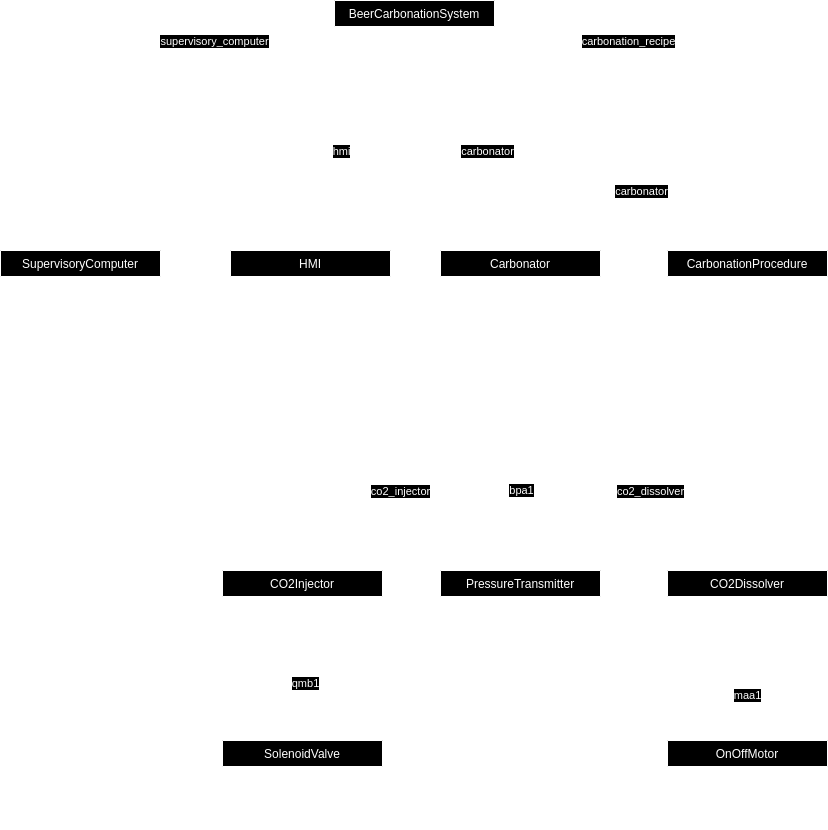

The diagram above was exported from draw.io. Its source (the exported page's mxGraphModel, read from the mxfile embedded in the PNG):
<mxGraphModel dx="2011" dy="1231" grid="1" gridSize="10" guides="1" tooltips="1" connect="1" arrows="1" fold="1" page="1" pageScale="1" pageWidth="827" pageHeight="1169" math="0" shadow="0">
  <root>
    <mxCell id="0" />
    <mxCell id="1" parent="0" />
    <mxCell id="2" value="Carbonator" style="swimlane;fontStyle=0;align=center;verticalAlign=top;childLayout=stackLayout;horizontal=1;startSize=26;horizontalStack=0;resizeParent=1;resizeLast=0;collapsible=1;marginBottom=0;rounded=0;shadow=0;strokeWidth=1;" vertex="1" parent="1">
      <mxGeometry x="440" y="290" width="160" height="120" as="geometry">
        <mxRectangle x="334" y="360" width="160" height="26" as="alternateBounds" />
      </mxGeometry>
    </mxCell>
    <mxCell id="3" value="" style="line;html=1;strokeWidth=1;align=left;verticalAlign=middle;spacingTop=-1;spacingLeft=3;spacingRight=3;rotatable=0;labelPosition=right;points=[];portConstraint=eastwest;" vertex="1" parent="2">
      <mxGeometry y="26" width="160" height="8" as="geometry" />
    </mxCell>
    <mxCell id="4" value="+ injectCO2()" style="text;align=left;verticalAlign=top;spacingLeft=4;spacingRight=4;overflow=hidden;rotatable=0;points=[[0,0.5],[1,0.5]];portConstraint=eastwest;" vertex="1" parent="2">
      <mxGeometry y="34" width="160" height="26" as="geometry" />
    </mxCell>
    <mxCell id="5" value="+ dissolveCO2()" style="text;align=left;verticalAlign=top;spacingLeft=4;spacingRight=4;overflow=hidden;rotatable=0;points=[[0,0.5],[1,0.5]];portConstraint=eastwest;" vertex="1" parent="2">
      <mxGeometry y="60" width="160" height="26" as="geometry" />
    </mxCell>
    <mxCell id="6" value="+ update()" style="text;align=left;verticalAlign=top;spacingLeft=4;spacingRight=4;overflow=hidden;rotatable=0;points=[[0,0.5],[1,0.5]];portConstraint=eastwest;" vertex="1" parent="2">
      <mxGeometry y="86" width="160" height="26" as="geometry" />
    </mxCell>
    <mxCell id="7" value="OnOffMotor" style="swimlane;fontStyle=0;align=center;verticalAlign=top;childLayout=stackLayout;horizontal=1;startSize=26;horizontalStack=0;resizeParent=1;resizeLast=0;collapsible=1;marginBottom=0;rounded=0;shadow=0;strokeWidth=1;" vertex="1" parent="1">
      <mxGeometry x="667" y="780" width="160" height="86" as="geometry">
        <mxRectangle x="580" y="120" width="160" height="26" as="alternateBounds" />
      </mxGeometry>
    </mxCell>
    <mxCell id="8" value="" style="line;html=1;strokeWidth=1;align=left;verticalAlign=middle;spacingTop=-1;spacingLeft=3;spacingRight=3;rotatable=0;labelPosition=right;points=[];portConstraint=eastwest;" vertex="1" parent="7">
      <mxGeometry y="26" width="160" height="8" as="geometry" />
    </mxCell>
    <mxCell id="9" value="+ on()" style="text;align=left;verticalAlign=top;spacingLeft=4;spacingRight=4;overflow=hidden;rotatable=0;points=[[0,0.5],[1,0.5]];portConstraint=eastwest;" vertex="1" parent="7">
      <mxGeometry y="34" width="160" height="26" as="geometry" />
    </mxCell>
    <mxCell id="10" value="+ off()" style="text;align=left;verticalAlign=top;spacingLeft=4;spacingRight=4;overflow=hidden;rotatable=0;points=[[0,0.5],[1,0.5]];portConstraint=eastwest;" vertex="1" parent="7">
      <mxGeometry y="60" width="160" height="26" as="geometry" />
    </mxCell>
    <mxCell id="11" value="" style="endArrow=open;html=1;endSize=12;startArrow=diamondThin;startSize=14;startFill=1;edgeStyle=orthogonalEdgeStyle;align=left;verticalAlign=bottom;rounded=0;exitX=0.5;exitY=1;exitDx=0;exitDy=0;entryX=0.5;entryY=0;entryDx=0;entryDy=0;" edge="1" target="7" parent="1">
      <mxGeometry x="-1" y="3" relative="1" as="geometry">
        <mxPoint x="746" y="675" as="sourcePoint" />
        <mxPoint x="783" y="775" as="targetPoint" />
      </mxGeometry>
    </mxCell>
    <mxCell id="12" value="maa1" style="edgeLabel;html=1;align=center;verticalAlign=middle;resizable=0;points=[];" connectable="0" vertex="1" parent="11">
      <mxGeometry x="-0.1982" relative="1" as="geometry">
        <mxPoint y="18" as="offset" />
      </mxGeometry>
    </mxCell>
    <mxCell id="13" value="BeerCarbonationSystem" style="swimlane;fontStyle=0;align=center;verticalAlign=top;childLayout=stackLayout;horizontal=1;startSize=26;horizontalStack=0;resizeParent=1;resizeLast=0;collapsible=1;marginBottom=0;rounded=0;shadow=0;strokeWidth=1;" vertex="1" parent="1">
      <mxGeometry x="334" y="40" width="160" height="60" as="geometry">
        <mxRectangle x="220" y="120" width="160" height="26" as="alternateBounds" />
      </mxGeometry>
    </mxCell>
    <mxCell id="14" value="" style="line;html=1;strokeWidth=1;align=left;verticalAlign=middle;spacingTop=-1;spacingLeft=3;spacingRight=3;rotatable=0;labelPosition=right;points=[];portConstraint=eastwest;" vertex="1" parent="13">
      <mxGeometry y="26" width="160" height="8" as="geometry" />
    </mxCell>
    <mxCell id="15" value="+ update()" style="text;align=left;verticalAlign=top;spacingLeft=4;spacingRight=4;overflow=hidden;rotatable=0;points=[[0,0.5],[1,0.5]];portConstraint=eastwest;" vertex="1" parent="13">
      <mxGeometry y="34" width="160" height="26" as="geometry" />
    </mxCell>
    <mxCell id="16" value="" style="endArrow=open;html=1;endSize=12;startArrow=diamondThin;startSize=14;startFill=1;edgeStyle=orthogonalEdgeStyle;align=left;verticalAlign=bottom;rounded=0;entryX=0.5;entryY=0;entryDx=0;entryDy=0;exitX=0.75;exitY=1;exitDx=0;exitDy=0;" edge="1" source="13" target="2" parent="1">
      <mxGeometry x="-1" y="3" relative="1" as="geometry">
        <mxPoint x="390" y="190" as="sourcePoint" />
        <mxPoint x="474" y="210" as="targetPoint" />
        <Array as="points">
          <mxPoint x="454" y="200" />
          <mxPoint x="520" y="200" />
        </Array>
      </mxGeometry>
    </mxCell>
    <mxCell id="17" value="carbonator" style="edgeLabel;html=1;align=center;verticalAlign=middle;resizable=0;points=[];rotation=0;" connectable="0" vertex="1" parent="16">
      <mxGeometry x="-0.132" y="-2" relative="1" as="geometry">
        <mxPoint x="21" y="-12" as="offset" />
      </mxGeometry>
    </mxCell>
    <mxCell id="18" value="HMI" style="swimlane;fontStyle=0;align=center;verticalAlign=top;childLayout=stackLayout;horizontal=1;startSize=26;horizontalStack=0;resizeParent=1;resizeLast=0;collapsible=1;marginBottom=0;rounded=0;shadow=0;strokeWidth=1;" vertex="1" parent="1">
      <mxGeometry x="230" y="290" width="160" height="70" as="geometry">
        <mxRectangle x="50" y="360" width="160" height="26" as="alternateBounds" />
      </mxGeometry>
    </mxCell>
    <mxCell id="19" value="" style="line;html=1;strokeWidth=1;align=left;verticalAlign=middle;spacingTop=-1;spacingLeft=3;spacingRight=3;rotatable=0;labelPosition=right;points=[];portConstraint=eastwest;" vertex="1" parent="18">
      <mxGeometry y="26" width="160" height="8" as="geometry" />
    </mxCell>
    <mxCell id="20" value="+ update()" style="text;align=left;verticalAlign=top;spacingLeft=4;spacingRight=4;overflow=hidden;rotatable=0;points=[[0,0.5],[1,0.5]];portConstraint=eastwest;" vertex="1" parent="18">
      <mxGeometry y="34" width="160" height="26" as="geometry" />
    </mxCell>
    <mxCell id="21" value="" style="endArrow=open;html=1;endSize=12;startArrow=diamondThin;startSize=14;startFill=1;edgeStyle=orthogonalEdgeStyle;align=left;verticalAlign=bottom;rounded=0;entryX=0.5;entryY=0;entryDx=0;entryDy=0;exitX=0.25;exitY=1;exitDx=0;exitDy=0;" edge="1" source="13" target="18" parent="1">
      <mxGeometry x="-1" y="3" relative="1" as="geometry">
        <mxPoint x="400" y="110" as="sourcePoint" />
        <mxPoint x="140" y="340" as="targetPoint" />
        <Array as="points">
          <mxPoint x="374" y="200" />
          <mxPoint x="310" y="200" />
        </Array>
      </mxGeometry>
    </mxCell>
    <mxCell id="22" value="hmi" style="edgeLabel;html=1;align=center;verticalAlign=middle;resizable=0;points=[];" connectable="0" vertex="1" parent="21">
      <mxGeometry x="-0.0337" y="1" relative="1" as="geometry">
        <mxPoint x="-11" y="-11" as="offset" />
      </mxGeometry>
    </mxCell>
    <mxCell id="23" value="SolenoidValve" style="swimlane;fontStyle=0;align=center;verticalAlign=top;childLayout=stackLayout;horizontal=1;startSize=26;horizontalStack=0;resizeParent=1;resizeLast=0;collapsible=1;marginBottom=0;rounded=0;shadow=0;strokeWidth=1;" vertex="1" parent="1">
      <mxGeometry x="222" y="780" width="160" height="86" as="geometry">
        <mxRectangle x="580" y="120" width="160" height="26" as="alternateBounds" />
      </mxGeometry>
    </mxCell>
    <mxCell id="24" value="" style="line;html=1;strokeWidth=1;align=left;verticalAlign=middle;spacingTop=-1;spacingLeft=3;spacingRight=3;rotatable=0;labelPosition=right;points=[];portConstraint=eastwest;" vertex="1" parent="23">
      <mxGeometry y="26" width="160" height="8" as="geometry" />
    </mxCell>
    <mxCell id="25" value="+ on()" style="text;align=left;verticalAlign=top;spacingLeft=4;spacingRight=4;overflow=hidden;rotatable=0;points=[[0,0.5],[1,0.5]];portConstraint=eastwest;" vertex="1" parent="23">
      <mxGeometry y="34" width="160" height="26" as="geometry" />
    </mxCell>
    <mxCell id="26" value="+ off()" style="text;align=left;verticalAlign=top;spacingLeft=4;spacingRight=4;overflow=hidden;rotatable=0;points=[[0,0.5],[1,0.5]];portConstraint=eastwest;" vertex="1" parent="23">
      <mxGeometry y="60" width="160" height="26" as="geometry" />
    </mxCell>
    <mxCell id="27" value="PressureTransmitter" style="swimlane;fontStyle=0;align=center;verticalAlign=top;childLayout=stackLayout;horizontal=1;startSize=26;horizontalStack=0;resizeParent=1;resizeLast=0;collapsible=1;marginBottom=0;rounded=0;shadow=0;strokeWidth=1;" vertex="1" parent="1">
      <mxGeometry x="440" y="610" width="160" height="65" as="geometry">
        <mxRectangle x="580" y="120" width="160" height="26" as="alternateBounds" />
      </mxGeometry>
    </mxCell>
    <mxCell id="28" value="" style="line;html=1;strokeWidth=1;align=left;verticalAlign=middle;spacingTop=-1;spacingLeft=3;spacingRight=3;rotatable=0;labelPosition=right;points=[];portConstraint=eastwest;" vertex="1" parent="27">
      <mxGeometry y="26" width="160" height="8" as="geometry" />
    </mxCell>
    <mxCell id="29" value="+ operator float()" style="text;align=left;verticalAlign=top;spacingLeft=4;spacingRight=4;overflow=hidden;rotatable=0;points=[[0,0.5],[1,0.5]];portConstraint=eastwest;" vertex="1" parent="27">
      <mxGeometry y="34" width="160" height="26" as="geometry" />
    </mxCell>
    <mxCell id="30" value="" style="endArrow=open;html=1;endSize=12;startArrow=diamondThin;startSize=14;startFill=1;edgeStyle=orthogonalEdgeStyle;align=left;verticalAlign=bottom;rounded=0;exitX=0.5;exitY=1;exitDx=0;exitDy=0;entryX=0.5;entryY=0;entryDx=0;entryDy=0;" edge="1" source="51" target="23" parent="1">
      <mxGeometry x="-1" y="3" relative="1" as="geometry">
        <mxPoint x="117" y="660" as="sourcePoint" />
        <mxPoint x="310" y="770" as="targetPoint" />
        <Array as="points" />
      </mxGeometry>
    </mxCell>
    <mxCell id="31" value="qmb1" style="edgeLabel;html=1;align=center;verticalAlign=middle;resizable=0;points=[];" connectable="0" vertex="1" parent="30">
      <mxGeometry x="-0.0922" y="2" relative="1" as="geometry">
        <mxPoint as="offset" />
      </mxGeometry>
    </mxCell>
    <mxCell id="32" value="" style="endArrow=open;html=1;endSize=12;startArrow=diamondThin;startSize=14;startFill=1;edgeStyle=orthogonalEdgeStyle;align=left;verticalAlign=bottom;rounded=0;entryX=0.5;entryY=0;entryDx=0;entryDy=0;exitX=0.5;exitY=1;exitDx=0;exitDy=0;" edge="1" source="2" target="27" parent="1">
      <mxGeometry x="-1" y="3" relative="1" as="geometry">
        <mxPoint x="510" y="440" as="sourcePoint" />
        <mxPoint x="597" y="560" as="targetPoint" />
        <Array as="points">
          <mxPoint x="520" y="540" />
          <mxPoint x="520" y="540" />
        </Array>
      </mxGeometry>
    </mxCell>
    <mxCell id="33" value="bpa1" style="edgeLabel;html=1;align=center;verticalAlign=middle;resizable=0;points=[];rotation=0;" connectable="0" vertex="1" parent="32">
      <mxGeometry x="-0.132" y="-2" relative="1" as="geometry">
        <mxPoint x="2" y="33" as="offset" />
      </mxGeometry>
    </mxCell>
    <mxCell id="34" value="CarbonationProcedure" style="swimlane;fontStyle=0;align=center;verticalAlign=top;childLayout=stackLayout;horizontal=1;startSize=26;horizontalStack=0;resizeParent=1;resizeLast=0;collapsible=1;marginBottom=0;rounded=0;shadow=0;strokeWidth=1;" vertex="1" parent="1">
      <mxGeometry x="667" y="290" width="160" height="190" as="geometry">
        <mxRectangle x="620" y="360" width="160" height="26" as="alternateBounds" />
      </mxGeometry>
    </mxCell>
    <mxCell id="35" value="" style="line;html=1;strokeWidth=1;align=left;verticalAlign=middle;spacingTop=-1;spacingLeft=3;spacingRight=3;rotatable=0;labelPosition=right;points=[];portConstraint=eastwest;" vertex="1" parent="34">
      <mxGeometry y="26" width="160" height="8" as="geometry" />
    </mxCell>
    <mxCell id="36" value="+ start()" style="text;align=left;verticalAlign=top;spacingLeft=4;spacingRight=4;overflow=hidden;rotatable=0;points=[[0,0.5],[1,0.5]];portConstraint=eastwest;" vertex="1" parent="34">
      <mxGeometry y="34" width="160" height="26" as="geometry" />
    </mxCell>
    <mxCell id="37" value="+ hold()" style="text;align=left;verticalAlign=top;spacingLeft=4;spacingRight=4;overflow=hidden;rotatable=0;points=[[0,0.5],[1,0.5]];portConstraint=eastwest;" vertex="1" parent="34">
      <mxGeometry y="60" width="160" height="26" as="geometry" />
    </mxCell>
    <mxCell id="38" value="+ stop()" style="text;align=left;verticalAlign=top;spacingLeft=4;spacingRight=4;overflow=hidden;rotatable=0;points=[[0,0.5],[1,0.5]];portConstraint=eastwest;" vertex="1" parent="34">
      <mxGeometry y="86" width="160" height="26" as="geometry" />
    </mxCell>
    <mxCell id="39" value="+ reset()" style="text;align=left;verticalAlign=top;spacingLeft=4;spacingRight=4;overflow=hidden;rotatable=0;points=[[0,0.5],[1,0.5]];portConstraint=eastwest;" vertex="1" parent="34">
      <mxGeometry y="112" width="160" height="26" as="geometry" />
    </mxCell>
    <mxCell id="40" value="+ reset()" style="text;align=left;verticalAlign=top;spacingLeft=4;spacingRight=4;overflow=hidden;rotatable=0;points=[[0,0.5],[1,0.5]];portConstraint=eastwest;" vertex="1" parent="34">
      <mxGeometry y="138" width="160" height="26" as="geometry" />
    </mxCell>
    <mxCell id="41" value="+ update()" style="text;align=left;verticalAlign=top;spacingLeft=4;spacingRight=4;overflow=hidden;rotatable=0;points=[[0,0.5],[1,0.5]];portConstraint=eastwest;" vertex="1" parent="34">
      <mxGeometry y="164" width="160" height="26" as="geometry" />
    </mxCell>
    <mxCell id="42" value="" style="endArrow=open;html=1;endSize=12;startArrow=diamondThin;startSize=14;startFill=1;edgeStyle=orthogonalEdgeStyle;align=left;verticalAlign=bottom;rounded=0;entryX=0.5;entryY=0;entryDx=0;entryDy=0;exitX=1;exitY=0.5;exitDx=0;exitDy=0;" edge="1" source="15" target="34" parent="1">
      <mxGeometry x="-1" y="3" relative="1" as="geometry">
        <mxPoint x="510" y="87" as="sourcePoint" />
        <mxPoint x="480" y="410" as="targetPoint" />
        <Array as="points">
          <mxPoint x="747" y="87" />
        </Array>
      </mxGeometry>
    </mxCell>
    <mxCell id="43" value="carbonation_recipe" style="edgeLabel;html=1;align=center;verticalAlign=middle;resizable=0;points=[];rotation=0;" connectable="0" vertex="1" parent="42">
      <mxGeometry x="-0.132" y="-2" relative="1" as="geometry">
        <mxPoint x="-65" y="-9" as="offset" />
      </mxGeometry>
    </mxCell>
    <mxCell id="44" value="" style="endArrow=open;html=1;endSize=12;startArrow=diamondThin;startSize=14;startFill=0;edgeStyle=orthogonalEdgeStyle;align=left;verticalAlign=bottom;rounded=0;exitX=0.25;exitY=0;exitDx=0;exitDy=0;entryX=0.75;entryY=0;entryDx=0;entryDy=0;" edge="1" source="34" target="2" parent="1">
      <mxGeometry x="-1" y="3" relative="1" as="geometry">
        <mxPoint x="680" y="220" as="sourcePoint" />
        <mxPoint x="599" y="220" as="targetPoint" />
        <Array as="points">
          <mxPoint x="707" y="240" />
          <mxPoint x="560" y="240" />
        </Array>
      </mxGeometry>
    </mxCell>
    <mxCell id="45" value="carbonator" style="edgeLabel;html=1;align=center;verticalAlign=middle;resizable=0;points=[];" connectable="0" vertex="1" parent="44">
      <mxGeometry x="-0.2419" y="2" relative="1" as="geometry">
        <mxPoint x="-23" y="-12" as="offset" />
      </mxGeometry>
    </mxCell>
    <mxCell id="46" value="SupervisoryComputer" style="swimlane;fontStyle=0;align=center;verticalAlign=top;childLayout=stackLayout;horizontal=1;startSize=26;horizontalStack=0;resizeParent=1;resizeLast=0;collapsible=1;marginBottom=0;rounded=0;shadow=0;strokeWidth=1;" vertex="1" parent="1">
      <mxGeometry y="290" width="160" height="70" as="geometry">
        <mxRectangle x="50" y="360" width="160" height="26" as="alternateBounds" />
      </mxGeometry>
    </mxCell>
    <mxCell id="47" value="" style="line;html=1;strokeWidth=1;align=left;verticalAlign=middle;spacingTop=-1;spacingLeft=3;spacingRight=3;rotatable=0;labelPosition=right;points=[];portConstraint=eastwest;" vertex="1" parent="46">
      <mxGeometry y="26" width="160" height="8" as="geometry" />
    </mxCell>
    <mxCell id="48" value="+ update()" style="text;align=left;verticalAlign=top;spacingLeft=4;spacingRight=4;overflow=hidden;rotatable=0;points=[[0,0.5],[1,0.5]];portConstraint=eastwest;" vertex="1" parent="46">
      <mxGeometry y="34" width="160" height="26" as="geometry" />
    </mxCell>
    <mxCell id="49" value="" style="endArrow=open;html=1;endSize=12;startArrow=diamondThin;startSize=14;startFill=1;edgeStyle=orthogonalEdgeStyle;align=left;verticalAlign=bottom;rounded=0;entryX=0.5;entryY=0;entryDx=0;entryDy=0;exitX=0;exitY=0.5;exitDx=0;exitDy=0;" edge="1" source="15" parent="1">
      <mxGeometry x="-1" y="3" relative="1" as="geometry">
        <mxPoint x="310" y="60" as="sourcePoint" />
        <mxPoint x="72" y="290" as="targetPoint" />
        <Array as="points">
          <mxPoint x="72" y="87" />
        </Array>
      </mxGeometry>
    </mxCell>
    <mxCell id="50" value="supervisory_computer" style="edgeLabel;html=1;align=center;verticalAlign=middle;resizable=0;points=[];rotation=0;" connectable="0" vertex="1" parent="49">
      <mxGeometry x="-0.132" y="-2" relative="1" as="geometry">
        <mxPoint x="81" y="-5" as="offset" />
      </mxGeometry>
    </mxCell>
    <mxCell id="51" value="CO2Injector" style="swimlane;fontStyle=0;align=center;verticalAlign=top;childLayout=stackLayout;horizontal=1;startSize=26;horizontalStack=0;resizeParent=1;resizeLast=0;collapsible=1;marginBottom=0;rounded=0;shadow=0;strokeWidth=1;" vertex="1" parent="1">
      <mxGeometry x="222" y="610" width="160" height="65" as="geometry">
        <mxRectangle x="580" y="120" width="160" height="26" as="alternateBounds" />
      </mxGeometry>
    </mxCell>
    <mxCell id="52" value="" style="line;html=1;strokeWidth=1;align=left;verticalAlign=middle;spacingTop=-1;spacingLeft=3;spacingRight=3;rotatable=0;labelPosition=right;points=[];portConstraint=eastwest;" vertex="1" parent="51">
      <mxGeometry y="26" width="160" height="8" as="geometry" />
    </mxCell>
    <mxCell id="53" value="+ injectCO2()" style="text;align=left;verticalAlign=top;spacingLeft=4;spacingRight=4;overflow=hidden;rotatable=0;points=[[0,0.5],[1,0.5]];portConstraint=eastwest;" vertex="1" parent="51">
      <mxGeometry y="34" width="160" height="26" as="geometry" />
    </mxCell>
    <mxCell id="54" value="CO2Dissolver" style="swimlane;fontStyle=0;align=center;verticalAlign=top;childLayout=stackLayout;horizontal=1;startSize=26;horizontalStack=0;resizeParent=1;resizeLast=0;collapsible=1;marginBottom=0;rounded=0;shadow=0;strokeWidth=1;" vertex="1" parent="1">
      <mxGeometry x="667" y="610" width="160" height="65" as="geometry">
        <mxRectangle x="580" y="120" width="160" height="26" as="alternateBounds" />
      </mxGeometry>
    </mxCell>
    <mxCell id="55" value="" style="line;html=1;strokeWidth=1;align=left;verticalAlign=middle;spacingTop=-1;spacingLeft=3;spacingRight=3;rotatable=0;labelPosition=right;points=[];portConstraint=eastwest;" vertex="1" parent="54">
      <mxGeometry y="26" width="160" height="8" as="geometry" />
    </mxCell>
    <mxCell id="56" value="+ dissolveCO2()" style="text;align=left;verticalAlign=top;spacingLeft=4;spacingRight=4;overflow=hidden;rotatable=0;points=[[0,0.5],[1,0.5]];portConstraint=eastwest;" vertex="1" parent="54">
      <mxGeometry y="34" width="160" height="26" as="geometry" />
    </mxCell>
    <mxCell id="57" value="" style="endArrow=open;html=1;endSize=12;startArrow=diamondThin;startSize=14;startFill=1;edgeStyle=orthogonalEdgeStyle;align=left;verticalAlign=bottom;rounded=0;entryX=0.5;entryY=0;entryDx=0;entryDy=0;exitX=0.25;exitY=1;exitDx=0;exitDy=0;" edge="1" source="2" target="51" parent="1">
      <mxGeometry x="-1" y="3" relative="1" as="geometry">
        <mxPoint x="480" y="420" as="sourcePoint" />
        <mxPoint x="546" y="610" as="targetPoint" />
        <Array as="points">
          <mxPoint x="480" y="540" />
          <mxPoint x="302" y="540" />
        </Array>
      </mxGeometry>
    </mxCell>
    <mxCell id="58" value="co2_injector" style="edgeLabel;html=1;align=center;verticalAlign=middle;resizable=0;points=[];rotation=0;" connectable="0" vertex="1" parent="57">
      <mxGeometry x="-0.132" y="-2" relative="1" as="geometry">
        <mxPoint x="-46" y="-8" as="offset" />
      </mxGeometry>
    </mxCell>
    <mxCell id="59" value="" style="endArrow=open;html=1;endSize=12;startArrow=diamondThin;startSize=14;startFill=1;edgeStyle=orthogonalEdgeStyle;align=left;verticalAlign=bottom;rounded=0;entryX=0.5;entryY=0;entryDx=0;entryDy=0;exitX=0.75;exitY=1;exitDx=0;exitDy=0;" edge="1" source="2" target="54" parent="1">
      <mxGeometry x="-1" y="3" relative="1" as="geometry">
        <mxPoint x="580" y="420" as="sourcePoint" />
        <mxPoint x="500" y="520" as="targetPoint" />
        <Array as="points">
          <mxPoint x="560" y="540" />
          <mxPoint x="747" y="540" />
        </Array>
      </mxGeometry>
    </mxCell>
    <mxCell id="60" value="co2_dissolver" style="edgeLabel;html=1;align=center;verticalAlign=middle;resizable=0;points=[];rotation=0;" connectable="0" vertex="1" parent="59">
      <mxGeometry x="-0.132" y="-2" relative="1" as="geometry">
        <mxPoint x="52" y="-12" as="offset" />
      </mxGeometry>
    </mxCell>
  </root>
</mxGraphModel>